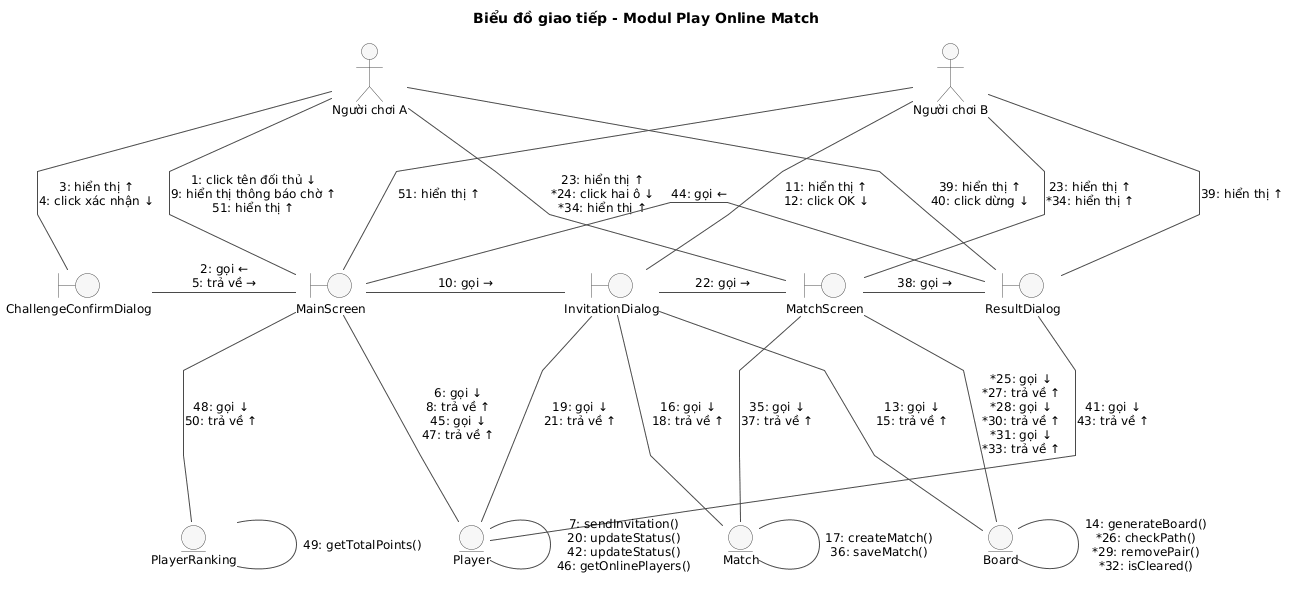

The diagram above was rendered by PlantUML. Its source (embedded in the PNG):
@startuml
title Biểu đồ giao tiếp - Modul Play Online Match

skinparam shadowing false
skinparam linetype polyline
skinparam nodesep 60
skinparam ranksep 110
skinparam defaultFontSize 12
skinparam ArrowColor #4A4A4A
skinparam actor {
  BackgroundColor #F7F7F7
  BorderColor #4A4A4A
}
skinparam boundary {
  BackgroundColor #F7F7F7
  BorderColor #4A4A4A
}
skinparam entity {
  BackgroundColor #F7F7F7
  BorderColor #4A4A4A
}

actor "Người chơi B" as B
actor "Người chơi A" as A

boundary ChallengeConfirmDialog
boundary MainScreen
boundary InvitationDialog
boundary MatchScreen
boundary ResultDialog

entity Player
entity PlayerRanking
entity Match
entity Board

A -down- MainScreen : "1: click tên đối thủ ↓\n9: hiển thị thông báo chờ ↑\n51: hiển thị ↑"
A -down- ChallengeConfirmDialog : "3: hiển thị ↑\n4: click xác nhận ↓"
B -down- MainScreen : "51: hiển thị ↑"
B -down- InvitationDialog : "11: hiển thị ↑\n12: click OK ↓"
A -down- MatchScreen : "23: hiển thị ↑\n<U+002A>24: click hai ô ↓\n<U+002A>34: hiển thị ↑"
B -down- MatchScreen : "23: hiển thị ↑\n<U+002A>34: hiển thị ↑"
A -down- ResultDialog : "39: hiển thị ↑\n40: click dừng ↓"
B -down- ResultDialog : "39: hiển thị ↑"

ChallengeConfirmDialog -right- MainScreen : "2: gọi ←\n5: trả về →"
MainScreen -right- InvitationDialog : "10: gọi →"
InvitationDialog -right- MatchScreen : "22: gọi →"
MatchScreen -right- ResultDialog : "38: gọi →"
ResultDialog -[norank]- MainScreen : "44: gọi ←"

MainScreen -down- Player : "6: gọi ↓\n8: trả về ↑\n45: gọi ↓\n47: trả về ↑"
MainScreen -down- PlayerRanking : "48: gọi ↓\n50: trả về ↑"
InvitationDialog -down- Board : "13: gọi ↓\n15: trả về ↑"
InvitationDialog -down- Match : "16: gọi ↓\n18: trả về ↑"
InvitationDialog -down- Player : "19: gọi ↓\n21: trả về ↑"
MatchScreen -down- Board : "<U+002A>25: gọi ↓\n<U+002A>27: trả về ↑\n<U+002A>28: gọi ↓\n<U+002A>30: trả về ↑\n<U+002A>31: gọi ↓\n<U+002A>33: trả về ↑"
MatchScreen -down- Match : "35: gọi ↓\n37: trả về ↑"
ResultDialog -down- Player : "41: gọi ↓\n43: trả về ↑"

Player -[norank]- Player : "7: sendInvitation()\n20: updateStatus()\n42: updateStatus()\n46: getOnlinePlayers()"
PlayerRanking -[norank]- PlayerRanking : "49: getTotalPoints()"
Match -[norank]- Match : "17: createMatch()\n36: saveMatch()"
Board -[norank]- Board : "14: generateBoard()\n<U+002A>26: checkPath()\n<U+002A>29: removePair()\n<U+002A>32: isCleared()"
@enduml